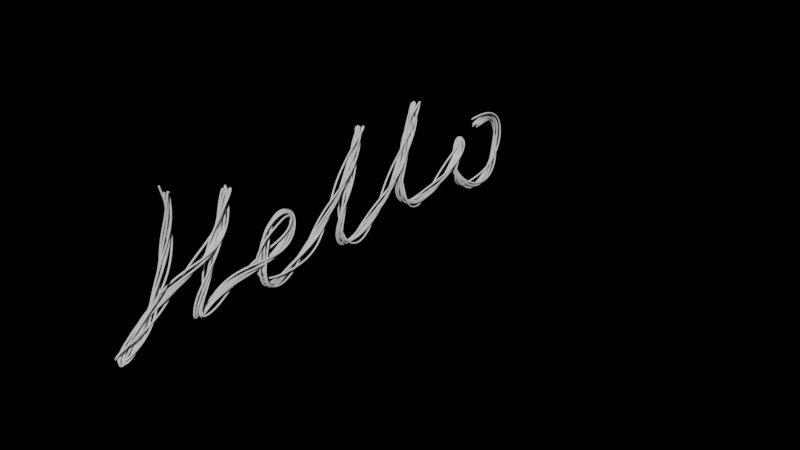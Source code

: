 # Source: pointFlow.blend  (saved by Blender 5.2.45; exported with 4.5.12 LTS)
import bpy
from mathutils import Matrix  # noqa: F401  (used for matrix-valued properties, if any)

bpy.ops.wm.read_factory_settings(use_empty=True)
scene = bpy.context.scene
scene.name = 'Scene'

# ---- collections
col_collection = bpy.data.collections.new('Collection'); scene.collection.children.link(col_collection)

# ---- materials (node trees are filled in below, after node groups)
mat_curve = bpy.data.materials.new('curve')

# ---- node groups
ng_nodegroup = bpy.data.node_groups.new('NodeGroup', 'GeometryNodeTree')
_s = ng_nodegroup.interface.new_socket(name='Vector', in_out='OUTPUT', socket_type='NodeSocketVector')
_s = ng_nodegroup.interface.new_socket(name='Position', in_out='INPUT', socket_type='NodeSocketVector')
_N = ng_nodegroup.nodes; _L = ng_nodegroup.links
n0 = _N.new('ShaderNodeVectorRotate'); n0.name = '矢量旋转.001'; n0.location = (260, 343)
n1 = _N.new('FunctionNodeInputVector'); n1.name = '矢量.001'; n1.location = (-155, 219)
n1.outputs[0].default_value = (0.0, 0.0, 0.0)
n2 = _N.new('FunctionNodeInputVector'); n2.name = '矢量.002'; n2.location = (-152, 95)
n2.vector = (0.0, 0.0, 1.0)
n2.outputs[0].default_value = (0.0, 0.0, 0.0)
n3 = _N.new('ShaderNodeValue'); n3.name = '值.001'; n3.location = (-311, -92)
n3.outputs[0].default_value = 3.142
n4 = _N.new('NodeGroupOutput'); n4.name = '组输出'; n4.location = (455, 141)
n5 = _N.new('NodeGroupInput'); n5.name = '组输入'; n5.location = (-412, 314)
n6 = _N.new('ShaderNodeMath'); n6.name = '运算'; n6.location = (-121, -19)
n6.operation = 'MULTIPLY'
n6.inputs[1].default_value = 2.0
n7 = _N.new('ShaderNodeMath'); n7.name = '运算.001'; n7.location = (87, -20)
n7.operation = 'DIVIDE'
n7.inputs[1].default_value = 100.0
_L.new(n1.outputs[0], n0.inputs[1])
_L.new(n2.outputs[0], n0.inputs[2])
_L.new(n7.outputs[0], n0.inputs[3])
_L.new(n5.outputs[0], n0.inputs[0])
_L.new(n0.outputs[0], n4.inputs[0])
_L.new(n3.outputs[0], n6.inputs[0])
_L.new(n6.outputs[0], n7.inputs[0])
n4.is_active_output = True
ng_x = bpy.data.node_groups.new('几何节点', 'GeometryNodeTree')
_s = ng_x.interface.new_socket(name='Geometry', in_out='OUTPUT', socket_type='NodeSocketGeometry')
ng_x.is_modifier = True
_N = ng_x.nodes; _L = ng_x.links
n0 = _N.new('GeometryNodeVolumeCube'); n0.name = '体积立方体'; n0.location = (-1893, 200)
n0.inputs[0].default_value = 5.0
n1 = _N.new('GeometryNodeDistributePointsInVolume'); n1.name = '分布点于体积内'; n1.location = (-1671, 210)
n1.width = 180
n2 = _N.new('GeometryNodeRealizeInstances'); n2.name = '实现实例'; n2.location = (-1436, 212)
n3 = _N.new('ShaderNodeValue'); n3.name = '值'; n3.location = (-2305, 112)
n3.outputs[0].default_value = 0.6
n4 = _N.new('ShaderNodeMath'); n4.name = '运算'; n4.location = (-2107, 51)
n4.operation = 'MULTIPLY'
n4.inputs[1].default_value = -1.0
n5 = _N.new('GeometryNodeSimulationInput'); n5.name = '模拟输入'; n5.location = (279, 271)
n6 = _N.new('GeometryNodeSimulationOutput'); n6.name = '模拟输出'; n6.location = (3314, 351)
n6.state_items.clear()
_it = n6.state_items.new('GEOMETRY', 'Geometry')
_it = n6.state_items.new('VECTOR', 'Vector')
_it = n6.state_items.new('GEOMETRY', 'Geometry.001')
n7 = _N.new('NodeGroupOutput'); n7.name = '组输出'; n7.location = (5191, 355)
n8 = _N.new('GeometryNodeSetPosition'); n8.name = '设置位置'; n8.location = (189, -36)
n9 = _N.new('GeometryNodeInputPosition'); n9.name = '位置'; n9.location = (30, -81)
n10 = _N.new('FunctionNodeInputVector'); n10.name = '矢量'; n10.location = (30, -188)
n10.vector = (10.0, 0.0, 0.0)
n10.outputs[0].default_value = (0.0, 0.0, 0.0)
n11 = _N.new('ShaderNodeVectorRotate'); n11.name = '矢量旋转'; n11.location = (30, -36)
n12 = _N.new('ShaderNodeVectorMath'); n12.name = '矢量运算'; n12.location = (228, -36)
n12.operation = 'CROSS_PRODUCT'
n12.inputs[1].default_value = (0.0, 0.0, 1.0)
n13 = _N.new('GeometryNodeGroup'); n13.name = '群组'; n13.location = (240, -36)
n13.node_tree = ng_nodegroup
n14 = _N.new('GeometryNodeGroup'); n14.name = '群组.001'; n14.location = (30, -36)
n14.node_tree = ng_nodegroup
n15 = _N.new('ShaderNodeVectorMath'); n15.name = '矢量运算.001'; n15.location = (30, -51)
n15.operation = 'NORMALIZE'
n16 = _N.new('NodeReroute'); n16.name = '转接点'; n16.location = (1777, -48)
n16.width = 12
n16.socket_idname = 'NodeSocketVector'
n17 = _N.new('ShaderNodeValue'); n17.name = '值.001'; n17.location = (571, -556)
n17.outputs[0].default_value = 3.142
n18 = _N.new('ShaderNodeMath'); n18.name = '运算.001'; n18.location = (759, -475)
n18.operation = 'MULTIPLY'
n18.inputs[1].default_value = 10.0
n19 = _N.new('ShaderNodeMath'); n19.name = '运算.002'; n19.location = (943, -478)
n19.operation = 'DIVIDE'
n19.inputs[1].default_value = 100.0
n20 = _N.new('NodeReroute'); n20.name = '转接点.001'; n20.location = (1163, -45)
n20.width = 12
n20.socket_idname = 'NodeSocketVector'
n21 = _N.new('GeometryNodeStoreNamedAttribute'); n21.name = '存储已命名属性'; n21.location = (209, -36)
n21.width = 160
n21.inputs[2].default_value = 'curveId'
n22 = _N.new('GeometryNodeInputID'); n22.name = 'ID'; n22.location = (30, -164)
n23 = _N.new('GeometryNodeSetPosition'); n23.name = '设置位置.001'; n23.location = (1863, 639)
n24 = _N.new('GeometryNodeJoinGeometry'); n24.name = '合并几何体'; n24.location = (2818, 218)
n25 = _N.new('GeometryNodeDuplicateElements'); n25.name = '复制元素'; n25.location = (2604, 381)
n26 = _N.new('GeometryNodePointsToCurves'); n26.name = '点 转为 曲线'; n26.location = (3819, 325)
n27 = _N.new('GeometryNodeInputNamedAttribute'); n27.name = '已命名属性'; n27.location = (3641, 222)
n27.inputs[0].default_value = 'curveId'
n28 = _N.new('GeometryNodeTrimCurve'); n28.name = '修剪曲线'; n28.location = (4023, 351)
n28.inputs[3].default_value = 0.5467
n28.inputs[5].default_value = 20.0
n29 = _N.new('GeometryNodeCurveToMesh'); n29.name = '曲线 转为 网格'; n29.location = (4757, 353)
n29.inputs[3].default_value = True
n30 = _N.new('GeometryNodeCurvePrimitiveCircle'); n30.name = '曲线圆环'; n30.location = (4472, 233)
n30.inputs[0].default_value = 8
n30.inputs[4].default_value = 0.1
n31 = _N.new('GeometryNodeSplineParameter'); n31.name = '样条线参数'; n31.location = (4185, -40)
n32 = _N.new('ShaderNodeValToRGB'); n32.name = '颜色渐变'; n32.location = (4412, 69)
while len(n32.color_ramp.elements) > 1: n32.color_ramp.elements.remove(n32.color_ramp.elements[-1])
n32.color_ramp.elements[0].position = 0.0; n32.color_ramp.elements[0].color = (0.07882, 0.07882, 0.07882, 1.0)
_e = n32.color_ramp.elements.new(0.4982); _e.color = (1.0, 1.0, 1.0, 1.0)
_e = n32.color_ramp.elements.new(0.9964); _e.color = (0.06504, 0.06504, 0.06504, 1.0)
n33 = _N.new('GeometryNodeSetMaterial'); n33.name = '设置材质'; n33.location = (4967, 381)
n33.inputs[2].default_value = mat_curve
n34 = _N.new('GeometryNodeCurveSplineType'); n34.name = '设置样条线类型'; n34.location = (4260, 340)
n34.spline_type = 'NURBS'
n35 = _N.new('NodeFrame'); n35.name = '帧'; n35.location = (-626, 360)
n35.label = '为后续曲线分组准备'
n35.width = 399
n36 = _N.new('NodeFrame'); n36.name = '帧.001'; n36.location = (-1127, 294)
n36.label = '点云旋转半径'
n36.width = 359
n37 = _N.new('NodeReroute'); n37.name = '转接点.002'; n37.location = (757, -52)
n37.width = 12
n37.socket_idname = 'NodeSocketVector'
n38 = _N.new('NodeReroute'); n38.name = '转接点.003'; n38.location = (1416, -511)
n38.width = 12
n38.socket_idname = 'NodeSocketFloat'
n39 = _N.new('NodeFrame'); n39.name = '帧.002'; n39.location = (305, 88)
n39.label = '公转-点绕原点旋转'
n39.width = 410
n40 = _N.new('NodeFrame'); n40.name = '帧.003'; n40.location = (527, -157)
n40.label = '自转原点计算'
n40.width = 200
n41 = _N.new('NodeFrame'); n41.name = '帧.004'; n41.location = (787, -149)
n41.label = '公转切线'
n41.width = 398
n42 = _N.new('NodeFrame'); n42.name = '帧.005'; n42.location = (1417, 222)
n42.label = '公转+自转'
n42.width = 200
n43 = _N.new('NodeReroute'); n43.name = '转接点.004'; n43.location = (3258, -2)
n43.width = 12
n43.socket_idname = 'NodeSocketVector'
n5.pair_with_output(n6)
n8.parent = n36
n9.parent = n39
n10.parent = n36
n11.parent = n42
n12.parent = n41
n13.parent = n39
n14.parent = n40
n15.parent = n41
n21.parent = n35
n22.parent = n35
_L.new(n0.outputs[0], n1.inputs[0])
_L.new(n3.outputs[0], n4.inputs[0])
_L.new(n4.outputs[0], n0.inputs[2])
_L.new(n3.outputs[0], n0.inputs[3])
_L.new(n2.outputs[0], n8.inputs[0])
_L.new(n21.outputs[0], n5.inputs[0])
_L.new(n9.outputs[0], n13.inputs[0])
_L.new(n14.outputs[0], n15.inputs[0])
_L.new(n15.outputs[0], n12.inputs[0])
_L.new(n20.outputs[0], n11.inputs[1])
_L.new(n12.outputs[0], n11.inputs[2])
_L.new(n10.outputs[0], n8.inputs[3])
_L.new(n10.outputs[0], n5.inputs[1])
_L.new(n5.outputs[2], n14.inputs[0])
_L.new(n43.outputs[0], n6.inputs[2])
_L.new(n20.outputs[0], n16.inputs[0])
_L.new(n17.outputs[0], n18.inputs[0])
_L.new(n18.outputs[0], n19.inputs[0])
_L.new(n38.outputs[0], n11.inputs[3])
_L.new(n37.outputs[0], n20.inputs[0])
_L.new(n8.outputs[0], n21.inputs[0])
_L.new(n22.outputs[0], n21.inputs[3])
_L.new(n21.outputs[0], n5.inputs[2])
_L.new(n11.outputs[0], n23.inputs[2])
_L.new(n5.outputs[1], n23.inputs[0])
_L.new(n24.outputs[0], n6.inputs[3])
_L.new(n23.outputs[0], n6.inputs[1])
_L.new(n23.outputs[0], n25.inputs[0])
_L.new(n6.outputs[2], n26.inputs[0])
_L.new(n27.outputs[0], n26.inputs[1])
_L.new(n33.outputs[0], n7.inputs[0])
_L.new(n26.outputs[0], n28.inputs[0])
_L.new(n25.outputs[0], n24.inputs[0])
_L.new(n5.outputs[3], n24.inputs[0])
_L.new(n30.outputs[0], n29.inputs[1])
_L.new(n31.outputs[0], n32.inputs[0])
_L.new(n32.outputs[0], n29.inputs[2])
_L.new(n29.outputs[0], n33.inputs[0])
_L.new(n28.outputs[0], n34.inputs[0])
_L.new(n34.outputs[0], n29.inputs[0])
_L.new(n1.outputs[0], n2.inputs[0])
_L.new(n14.outputs[0], n37.inputs[0])
_L.new(n19.outputs[0], n38.inputs[0])
_L.new(n13.outputs[0], n11.inputs[0])
_L.new(n16.outputs[0], n43.inputs[0])
n7.is_active_output = True
ng_001 = bpy.data.node_groups.new('几何节点.001', 'GeometryNodeTree')
_s = ng_001.interface.new_socket(name='几何数据', in_out='OUTPUT', socket_type='NodeSocketGeometry')
_s = ng_001.interface.new_socket(name='几何数据', in_out='INPUT', socket_type='NodeSocketGeometry')
_s = ng_001.interface.new_socket(name='起始点云点空间大小', in_out='INPUT', socket_type='NodeSocketFloat')
_s.min_value = -1e+04
_s.max_value = 1e+04
_s = ng_001.interface.new_socket(name='采样点自转角度', in_out='INPUT', socket_type='NodeSocketFloat')
_s.default_value = 96.5
_s.min_value = -1e+04
_s.max_value = 1e+04
ng_001.is_modifier = True
# nodes of '几何节点.001' reference scene objects; filled in after objects exist

# ---- material node trees
mat_curve.use_nodes = True; mat_curve.node_tree.nodes.clear()
_N = mat_curve.node_tree.nodes; _L = mat_curve.node_tree.links
n0 = _N.new('ShaderNodeBsdfPrincipled'); n0.name = '原理化 BSDF'; n0.location = (86, 101)
n0.inputs[10].default_value = 0.005
n1 = _N.new('ShaderNodeOutputMaterial'); n1.name = '材质输出'; n1.location = (518, 121)
n2 = _N.new('ShaderNodeAttribute'); n2.name = '属性'; n2.location = (-1690, -49)
n2.attribute_name = 'curveId'
n3 = _N.new('ShaderNodeValToRGB'); n3.name = '颜色渐变'; n3.location = (-762, 43)
n3.color_ramp.interpolation = 'CONSTANT'
while len(n3.color_ramp.elements) > 1: n3.color_ramp.elements.remove(n3.color_ramp.elements[-1])
n3.color_ramp.elements[0].position = 0.0; n3.color_ramp.elements[0].color = (1.0, 0.002457, 0.0, 1.0)
_e = n3.color_ramp.elements.new(0.4109); _e.color = (0.01341, 0.9267, 1.0, 1.0)
n4 = _N.new('ShaderNodeValToRGB'); n4.name = '颜色渐变.001'; n4.location = (-765, -178)
n4.color_ramp.interpolation = 'CONSTANT'
while len(n4.color_ramp.elements) > 1: n4.color_ramp.elements.remove(n4.color_ramp.elements[-1])
n4.color_ramp.elements[0].position = 0.0; n4.color_ramp.elements[0].color = (0.0, 0.0, 0.0, 1.0)
_e = n4.color_ramp.elements.new(0.4545); _e.color = (1.0, 1.0, 1.0, 1.0)
n5 = _N.new('ShaderNodeVectorMath'); n5.name = '矢量运算'; n5.location = (-502, -206)
n5.operation = 'MULTIPLY'
n5.inputs[1].default_value = (2.0, 2.0, 2.0)
n6 = _N.new('ShaderNodeVectorMath'); n6.name = '矢量运算.001'; n6.location = (-326, -224)
n6.inputs[1].default_value = (1.0, 1.0, 1.0)
n7 = _N.new('ShaderNodeMath'); n7.name = '运算'; n7.location = (-1166, -15)
n7.operation = 'DIVIDE'
n7.inputs[1].default_value = 1.3
n8 = _N.new('NodeReroute'); n8.name = '转接点'; n8.location = (-942, -95)
n8.width = 12
n8.socket_idname = 'NodeSocketFloat'
n9 = _N.new('ShaderNodeTexNoise'); n9.name = '噪波纹理'; n9.location = (-1474, -33)
n9.width = 160
_L.new(n0.outputs[0], n1.inputs[0])
_L.new(n3.outputs[0], n0.inputs[0])
_L.new(n4.outputs[0], n5.inputs[0])
_L.new(n5.outputs[0], n6.inputs[0])
_L.new(n3.outputs[0], n0.inputs[27])
_L.new(n6.outputs[0], n0.inputs[28])
_L.new(n8.outputs[0], n3.inputs[0])
_L.new(n8.outputs[0], n4.inputs[0])
_L.new(n7.outputs[0], n8.inputs[0])
_L.new(n9.outputs[1], n7.inputs[0])
_L.new(n2.outputs[1], n9.inputs[0])
n1.is_active_output = True

# ---- world
world_world = bpy.data.worlds.new('World'); scene.world = world_world
world_world.use_nodes = True; world_world.node_tree.nodes.clear()
_N = world_world.node_tree.nodes; _L = world_world.node_tree.links
n0 = _N.new('ShaderNodeOutputWorld'); n0.name = 'World Output'; n0.location = (200, 100)
n1 = _N.new('ShaderNodeBackground'); n1.name = 'Background'; n1.location = (-200, 100)
n1.inputs[0].default_value = (0.0, 0.0, 0.0, 1.0)
_L.new(n1.outputs[0], n0.inputs[0])
n0.is_active_output = True
world_world.color = (0.05088, 0.05088, 0.05088)
world_world.sun_shadow_jitter_overblur = 0.0

# ---- meshes
me_x = bpy.data.meshes.new('平面')
me_x.from_pydata([(-1.0, -1.0, 0.0), (1.0, -1.0, 0.0), (-1.0, 1.0, 0.0), (1.0, 1.0, 0.0)], [], [(0, 1, 3, 2)])
_uv = me_x.uv_layers.new(name='UV贴图')
_uv.uv.foreach_set('vector', [0.0, 0.0, 1.0, 0.0, 1.0, 1.0, 0.0, 1.0])
me_x.materials.append(mat_curve)
me_x.update()
me_001 = bpy.data.meshes.new('平面.001')
me_001.from_pydata([(-1.0, -1.0, 0.0), (1.0, -1.0, 0.0), (-1.0, 1.0, 0.0), (1.0, 1.0, 0.0)], [], [(0, 1, 3, 2)])
_uv = me_001.uv_layers.new(name='UV贴图')
_uv.uv.foreach_set('vector', [0.0, 0.0, 1.0, 0.0, 1.0, 1.0, 0.0, 1.0])
me_001.update()

# ---- curves / text
cu_x = bpy.data.curves.new('贝塞尔曲线', 'CURVE')
cu_x.dimensions = '3D'
_sp = cu_x.splines.new('BEZIER'); _sp.bezier_points.add(21)
_sp.bezier_points.foreach_set('co', [0.0, -12.39, 4.003, 0.0, -12.25, 3.107, 0.0, -15.39, -3.799, 0.0, -16.38, -3.828, 0.0, -9.876, -0.3313, 0.0, -8.316, 2.703, 0.0, -8.084, 3.483, 0.0, -10.92, -3.683, 0.0, -10.8, -4.001, 0.0, -5.715, -2.47, 0.0, -5.571, -0.6202, 0.0, -5.802, -4.377, 0.0, -1.727, -2.73, 0.0, 2.347, 3.57, 0.0, 1.682, -4.319, 0.0, 7.201, 2.818, 0.0, 7.49, 3.541, 0.0, 5.756, -1.863, 0.0, 12.37, -0.9092, 0.0, 12.26, -0.7358, 0.0, 16.3, -2.036, 0.0, 12.58, -0.9959])
_sp.bezier_points.foreach_set('handle_left', [0.0, -12.39, 4.136, 0.0, -12.27, 3.238, 0.0, -13.95, -2.457, 0.0, -17.15, -4.829, 0.0, -10.95, -0.9771, 0.0, -8.719, 1.639, 0.0, -7.908, 3.835, 0.0, -10.62, -2.577, 0.0, -11.29, -4.399, 0.0, -7.441, -2.865, 0.0, -2.975, 1.25, 0.0, -7.047, -4.53, 0.0, -2.362, -3.418, 0.0, 1.39, 1.259, 0.0, -1.67, -5.595, 0.0, 5.971, 0.07401, 0.0, 7.687, 3.985, 0.0, 5.956, 0.01835, 0.0, 10.22, -4.114, 0.0, 12.6, -0.318, 0.0, 15.78, -7.292, 0.0, 14.07, 0.5004])
_sp.bezier_points.foreach_set('handle_right', [0.0, -12.39, 3.87, 0.0, -11.88, 1.168, 0.0, -16.32, -4.657, 0.0, -15.62, -2.834, 0.0, -8.902, 0.2553, 0.0, -8.176, 3.071, 0.0, -8.596, 2.46, 0.0, -11.08, -4.29, 0.0, -9.431, -2.879, 0.0, -2.597, -1.754, 0.0, -6.588, -1.354, 0.0, -4.873, -4.262, 0.0, -0.03216, -0.8913, 0.0, 0.8958, 0.2895, 0.0, 4.493, -3.249, 0.0, 7.4, 3.262, 0.0, 6.725, 1.811, 0.0, 5.35, -5.703, 0.0, 12.67, -0.4609, 0.0, 8.909, -4.82, 0.0, 16.51, 0.06969, 0.0, 11.08, -2.492])
for _p, _l, _r in zip(_sp.bezier_points, ['ALIGNED', 'ALIGNED', 'ALIGNED', 'ALIGNED', 'ALIGNED', 'ALIGNED', 'ALIGNED', 'ALIGNED', 'ALIGNED', 'ALIGNED', 'ALIGNED', 'ALIGNED', 'ALIGNED', 'FREE', 'ALIGNED', 'ALIGNED', 'ALIGNED', 'ALIGNED', 'ALIGNED', 'ALIGNED', 'ALIGNED', 'ALIGNED'], ['ALIGNED', 'ALIGNED', 'ALIGNED', 'ALIGNED', 'ALIGNED', 'ALIGNED', 'ALIGNED', 'ALIGNED', 'ALIGNED', 'ALIGNED', 'ALIGNED', 'ALIGNED', 'ALIGNED', 'FREE', 'ALIGNED', 'ALIGNED', 'ALIGNED', 'ALIGNED', 'ALIGNED', 'ALIGNED', 'ALIGNED', 'ALIGNED']): _p.handle_left_type = _l; _p.handle_right_type = _r
_sp.order_u = 0
_sp.order_v = 0
cu_x.use_path = True
cu_x.fill_mode = 'FULL'

# ---- objects
ob_base1 = bpy.data.objects.new('base1', me_x)
ob_base2 = bpy.data.objects.new('base2', me_001)
ob_yes = bpy.data.objects.new('yes', cu_x)
_N = ng_001.nodes; _L = ng_001.links
n0 = _N.new('NodeGroupOutput'); n0.name = '组输出'; n0.location = (4541, 78)
n1 = _N.new('GeometryNodeVolumeCube'); n1.name = '体积立方体'; n1.location = (-1374, 38)
n1.inputs[0].default_value = 16.2
n2 = _N.new('GeometryNodeDistributePointsInVolume'); n2.name = '分布点于体积内'; n2.location = (-1176, 38)
n2.width = 180
n3 = _N.new('ShaderNodeMath'); n3.name = '运算'; n3.location = (-1654, 69)
n3.operation = 'MULTIPLY'
n3.inputs[1].default_value = -1.0
n4 = _N.new('GeometryNodeSetPosition'); n4.name = '设置位置'; n4.location = (2021, -201)
n5 = _N.new('GeometryNodeObjectInfo'); n5.name = '物体信息'; n5.location = (517, -469)
n5.inputs[0].default_value = ob_yes
n6 = _N.new('GeometryNodeSampleCurve'); n6.name = '采样曲线'; n6.location = (1234, -389)
n6.data_type = 'FLOAT_VECTOR'
n7 = _N.new('GeometryNodeInputPosition'); n7.name = '位置'; n7.location = (930, -488)
n8 = _N.new('GeometryNodeInputPosition'); n8.name = '位置.001'; n8.location = (1218, -251)
n9 = _N.new('ShaderNodeVectorMath'); n9.name = '矢量运算'; n9.location = (1466, -240)
n10 = _N.new('ShaderNodeVectorRotate'); n10.name = '矢量旋转'; n10.location = (1717, -303)
n11 = _N.new('GeometryNodeStoreNamedAttribute'); n11.name = '存储已命名属性'; n11.location = (-744, 93)
n11.width = 160
n11.inputs[2].default_value = 'curveId'
n12 = _N.new('GeometryNodeInputIndex'); n12.name = '编号'; n12.location = (-940, -36)
n13 = _N.new('GeometryNodeRepeatInput'); n13.name = '重复输入'; n13.location = (405, 89)
n14 = _N.new('GeometryNodeRepeatOutput'); n14.name = '重复输出'; n14.location = (2755, 56)
n14.repeat_items.clear()
_it = n14.repeat_items.new('GEOMETRY', 'Geometry')
_it = n14.repeat_items.new('GEOMETRY', 'geo')
n15 = _N.new('ShaderNodeValue'); n15.name = '值.001'; n15.location = (-54, -218)
n15.outputs[0].default_value = 100.0
n16 = _N.new('ShaderNodeMath'); n16.name = '运算.001'; n16.location = (885, -115)
n16.operation = 'DIVIDE'
n17 = _N.new('GeometryNodeDuplicateElements'); n17.name = '复制元素'; n17.location = (2242, -199)
n18 = _N.new('GeometryNodeJoinGeometry'); n18.name = '合并几何体'; n18.location = (2496, -126)
n19 = _N.new('GeometryNodePointsToCurves'); n19.name = '点 转为 曲线'; n19.location = (3370, 75)
n20 = _N.new('GeometryNodeInputNamedAttribute'); n20.name = '已命名属性'; n20.location = (3158, -78)
n20.inputs[0].default_value = 'curveId'
n21 = _N.new('NodeReroute'); n21.name = '转接点'; n21.location = (2454, -16)
n21.width = 12
n21.socket_idname = 'NodeSocketGeometry'
n22 = _N.new('NodeReroute'); n22.name = '转接点.001'; n22.location = (1941, 21)
n22.width = 12
n22.socket_idname = 'NodeSocketGeometry'
n23 = _N.new('ShaderNodeMath'); n23.name = '运算.002'; n23.location = (1469, -37)
n23.operation = 'MULTIPLY'
n24 = _N.new('NodeReroute'); n24.name = '转接点.002'; n24.location = (1144, -150)
n24.width = 12
n24.socket_idname = 'NodeSocketFloat'
n25 = _N.new('GeometryNodeResampleCurve'); n25.name = '重采样曲线'; n25.location = (737, -562)
n25.inputs[2].default_value = 100
n26 = _N.new('GeometryNodeCurveSplineType'); n26.name = '设置样条线类型'; n26.location = (3586, 76)
n26.spline_type = 'NURBS'
n27 = _N.new('GeometryNodeCurveToMesh'); n27.name = '曲线 转为 网格'; n27.location = (4142, 77)
n28 = _N.new('GeometryNodeCurvePrimitiveCircle'); n28.name = '曲线圆环'; n28.location = (4146, -81)
n28.inputs[0].default_value = 6
n28.inputs[4].default_value = 0.06
n29 = _N.new('NodeGroupInput'); n29.name = '组输入'; n29.location = (-2185, -118)
n30 = _N.new('NodeReroute'); n30.name = '转接点.003'; n30.location = (-1756, -120)
n30.width = 12
n30.socket_idname = 'NodeSocketVector'
n31 = _N.new('ShaderNodeCombineXYZ'); n31.name = '合并 XYZ'; n31.location = (-1974, -91)
n32 = _N.new('NodeGroupInput'); n32.name = '组输入.001'; n32.location = (1164, 288)
n13.pair_with_output(n14)
_L.new(n1.outputs[0], n2.inputs[0])
_L.new(n30.outputs[0], n3.inputs[0])
_L.new(n30.outputs[0], n1.inputs[3])
_L.new(n3.outputs[0], n1.inputs[2])
_L.new(n7.outputs[0], n6.inputs[1])
_L.new(n8.outputs[0], n9.inputs[0])
_L.new(n6.outputs[0], n9.inputs[1])
_L.new(n9.outputs[0], n10.inputs[0])
_L.new(n6.outputs[0], n10.inputs[1])
_L.new(n6.outputs[2], n10.inputs[2])
_L.new(n2.outputs[0], n11.inputs[0])
_L.new(n12.outputs[0], n11.inputs[3])
_L.new(n22.outputs[0], n14.inputs[0])
_L.new(n15.outputs[0], n13.inputs[0])
_L.new(n27.outputs[0], n0.inputs[0])
_L.new(n15.outputs[0], n16.inputs[1])
_L.new(n4.outputs[0], n17.inputs[0])
_L.new(n17.outputs[0], n18.inputs[0])
_L.new(n21.outputs[0], n18.inputs[0])
_L.new(n18.outputs[0], n14.inputs[1])
_L.new(n20.outputs[0], n19.inputs[1])
_L.new(n13.outputs[2], n21.inputs[0])
_L.new(n13.outputs[1], n22.inputs[0])
_L.new(n22.outputs[0], n4.inputs[0])
_L.new(n24.outputs[0], n23.inputs[0])
_L.new(n23.outputs[0], n10.inputs[3])
_L.new(n16.outputs[0], n24.inputs[0])
_L.new(n14.outputs[1], n19.inputs[0])
_L.new(n24.outputs[0], n6.inputs[2])
_L.new(n11.outputs[0], n13.inputs[1])
_L.new(n13.outputs[0], n16.inputs[0])
_L.new(n5.outputs[4], n25.inputs[0])
_L.new(n19.outputs[0], n26.inputs[0])
_L.new(n25.outputs[0], n6.inputs[0])
_L.new(n26.outputs[0], n27.inputs[0])
_L.new(n28.outputs[0], n27.inputs[1])
_L.new(n10.outputs[0], n4.inputs[2])
_L.new(n31.outputs[0], n30.inputs[0])
_L.new(n29.outputs[1], n31.inputs[0])
_L.new(n29.outputs[1], n31.inputs[1])
_L.new(n29.outputs[1], n31.inputs[2])
_L.new(n32.outputs[2], n23.inputs[1])
n0.is_active_output = True

# ---- transforms, parenting, visibility, modifiers, constraints
ob_base1.location = (0.0, 0.0, 0.0)
_m = ob_base1.modifiers.new('几何节点', 'NODES')
_m.node_group = ng_x
ob_base2.location = (0.0, 0.0, 0.0)
_m = ob_base2.modifiers.new('几何节点', 'NODES')
_m.node_group = ng_001
_gi = [s.identifier for s in ng_001.interface.items_tree if s.item_type == 'SOCKET' and s.in_out == 'INPUT']
_m[_gi[1]] = 0.37  # '起始点云点空间大小'
_m[_gi[2]] = 75.69  # '采样点自转角度'
ob_yes.location = (0.0, 0.0, 0.0)

# ---- collection membership
col_collection.objects.link(ob_base1)
col_collection.objects.link(ob_base2)
col_collection.objects.link(ob_yes)

# ---- scene / render settings (as saved in the file)
scene.frame_start = 1; scene.frame_end = 100; scene.frame_set(286)
scene.render.engine = 'BLENDER_EEVEE_NEXT'
scene.render.bake_bias = 0.0
scene.render.bake_samples = 0
scene.render.compositor_device = 'GPU'
scene.eevee.use_volume_custom_range = False
scene.eevee.fast_gi_thickness_near = 0.1
scene.eevee.fast_gi_thickness_far = 0.0
scene.eevee.ray_tracing_options.screen_trace_thickness = 0.1
bpy.context.view_layer.update()

# ---- added for rendering (the .blend has no active camera and no usable light): camera, sun
cam_auto = bpy.data.cameras.new('AutoCamera')
cam_auto.lens = 50.0
cam_auto.sensor_width = 36.0
cam_auto.clip_end = 1000.0
ob_auto_camera = bpy.data.objects.new('AutoCamera', cam_auto)
scene.collection.objects.link(ob_auto_camera)
ob_auto_camera.location = (40.5104, -42.8784, 27.4163)
ob_auto_camera.rotation_euler = (1.09748, -7.21219e-08, 0.694738)
scene.camera = ob_auto_camera
light_auto_sun = bpy.data.lights.new('AutoSun', 'SUN')
light_auto_sun.energy = 3.0
light_auto_sun.angle = 0.0523599
ob_auto_sun = bpy.data.objects.new('AutoSun', light_auto_sun)
scene.collection.objects.link(ob_auto_sun)
ob_auto_sun.rotation_euler = (0.872665, 0.174533, 0.523599)
bpy.context.view_layer.update()
